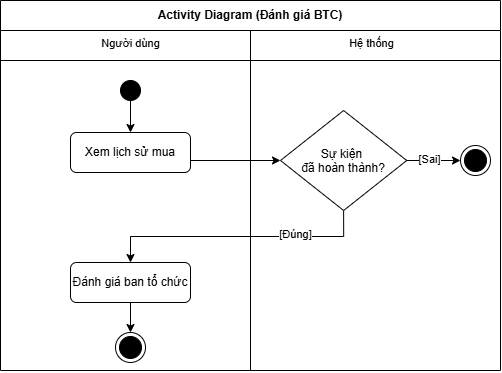

The diagram above was exported from draw.io. Its source (the exported page's mxGraphModel, read from the mxfile embedded in the PNG):
<mxGraphModel dx="1022" dy="663" grid="1" gridSize="10" guides="1" tooltips="1" connect="1" arrows="1" fold="1" page="1" pageScale="1" pageWidth="827" pageHeight="1169" math="0" shadow="0" adaptiveColors="none">
  <root>
    <mxCell id="0" />
    <mxCell id="1" parent="0" />
    <mxCell id="kYJZt4Hzfa_y3M9N9x5P-1" parent="1" style="swimlane;whiteSpace=wrap;html=1;startSize=30;labelBackgroundColor=none;" value="Activity Diagram (Đánh giá BTC&lt;span style=&quot;background-color: transparent; color: light-dark(rgb(0, 0, 0), rgb(255, 255, 255)); white-space-collapse: preserve;&quot;&gt;)&lt;/span&gt;" vertex="1">
      <mxGeometry height="370" width="500" x="400" y="180" as="geometry">
        <mxRectangle height="30" width="260" x="2480" y="280" as="alternateBounds" />
      </mxGeometry>
    </mxCell>
    <mxCell id="kYJZt4Hzfa_y3M9N9x5P-2" edge="1" parent="kYJZt4Hzfa_y3M9N9x5P-1" style="endArrow=none;html=1;labelBackgroundColor=none;fontColor=default;" value="">
      <mxGeometry height="50" relative="1" width="50" as="geometry">
        <mxPoint y="60" as="sourcePoint" />
        <mxPoint x="500" y="60" as="targetPoint" />
      </mxGeometry>
    </mxCell>
    <mxCell id="kYJZt4Hzfa_y3M9N9x5P-4" parent="kYJZt4Hzfa_y3M9N9x5P-1" style="text;html=1;align=center;verticalAlign=middle;resizable=0;points=[];autosize=1;strokeColor=none;fillColor=none;fontFamily=Helvetica;fontSource=https%3A%2F%2Ffonts.googleapis.com%2Fcss%3Ffamily%3DArchitects%2BDaughter;fontSize=11;labelBackgroundColor=none;" value="Người dùng" vertex="1">
      <mxGeometry height="30" width="80" x="90" y="28" as="geometry" />
    </mxCell>
    <mxCell id="kYJZt4Hzfa_y3M9N9x5P-5" parent="kYJZt4Hzfa_y3M9N9x5P-1" style="text;html=1;align=center;verticalAlign=middle;resizable=0;points=[];autosize=1;strokeColor=none;fillColor=none;fontFamily=Helvetica;fontSource=https%3A%2F%2Ffonts.googleapis.com%2Fcss%3Ffamily%3DArchitects%2BDaughter;fontSize=11;labelBackgroundColor=none;" value="Hệ thống" vertex="1">
      <mxGeometry height="30" width="70" x="336.24" y="28" as="geometry" />
    </mxCell>
    <mxCell id="kYJZt4Hzfa_y3M9N9x5P-6" edge="1" parent="kYJZt4Hzfa_y3M9N9x5P-1" source="XV0qi2V04wWl4t2XyQME-1" style="endArrow=classic;html=1;rounded=0;labelBackgroundColor=none;fontColor=default;" target="kYJZt4Hzfa_y3M9N9x5P-7" value="">
      <mxGeometry height="50" relative="1" width="50" as="geometry">
        <mxPoint x="130" y="94" as="sourcePoint" />
        <mxPoint x="130" y="119" as="targetPoint" />
      </mxGeometry>
    </mxCell>
    <mxCell id="kYJZt4Hzfa_y3M9N9x5P-7" parent="kYJZt4Hzfa_y3M9N9x5P-1" style="rounded=1;whiteSpace=wrap;html=1;labelBackgroundColor=none;" value="&lt;p style=&quot;white-space-collapse: preserve;&quot; dir=&quot;auto&quot;&gt;Xem lịch sử mua&lt;/p&gt;" vertex="1">
      <mxGeometry height="40" width="120" x="70" y="132" as="geometry" />
    </mxCell>
    <mxCell id="kYJZt4Hzfa_y3M9N9x5P-8" edge="1" parent="kYJZt4Hzfa_y3M9N9x5P-1" source="kYJZt4Hzfa_y3M9N9x5P-10" style="edgeStyle=orthogonalEdgeStyle;rounded=0;orthogonalLoop=1;jettySize=auto;html=1;exitX=0.5;exitY=1;exitDx=0;exitDy=0;labelBackgroundColor=none;fontColor=default;" target="kYJZt4Hzfa_y3M9N9x5P-12">
      <mxGeometry relative="1" as="geometry" />
    </mxCell>
    <mxCell id="23DKRwEEpbcLJequ18lq-6" connectable="0" parent="kYJZt4Hzfa_y3M9N9x5P-8" style="edgeLabel;html=1;align=center;verticalAlign=middle;resizable=0;points=[];" value="[Đúng]" vertex="1">
      <mxGeometry relative="1" x="-0.4281" y="-3" as="geometry">
        <mxPoint as="offset" />
      </mxGeometry>
    </mxCell>
    <mxCell id="kYJZt4Hzfa_y3M9N9x5P-11" edge="1" parent="kYJZt4Hzfa_y3M9N9x5P-1" source="kYJZt4Hzfa_y3M9N9x5P-7" style="edgeStyle=orthogonalEdgeStyle;rounded=0;orthogonalLoop=1;jettySize=auto;html=1;entryX=0;entryY=0.5;entryDx=0;entryDy=0;labelBackgroundColor=none;fontColor=default;" target="kYJZt4Hzfa_y3M9N9x5P-10">
      <mxGeometry relative="1" as="geometry">
        <Array as="points">
          <mxPoint x="163.75" y="162" />
        </Array>
        <mxPoint x="433.75" y="72" as="targetPoint" />
      </mxGeometry>
    </mxCell>
    <mxCell id="kYJZt4Hzfa_y3M9N9x5P-12" parent="kYJZt4Hzfa_y3M9N9x5P-1" style="rounded=1;whiteSpace=wrap;html=1;labelBackgroundColor=none;" value="&lt;p style=&quot;white-space-collapse: preserve;&quot; dir=&quot;auto&quot;&gt;Đánh giá ban tổ chức&lt;/p&gt;" vertex="1">
      <mxGeometry height="40" width="120" x="70" y="262" as="geometry" />
    </mxCell>
    <mxCell id="kYJZt4Hzfa_y3M9N9x5P-10" parent="kYJZt4Hzfa_y3M9N9x5P-1" style="rhombus;labelBackgroundColor=none;" value="Sự kiện &#10;đã hoàn thành?" vertex="1">
      <mxGeometry height="100" width="126.24" x="280.0000000000001" y="110" as="geometry" />
    </mxCell>
    <mxCell id="23DKRwEEpbcLJequ18lq-1" parent="kYJZt4Hzfa_y3M9N9x5P-1" style="ellipse;html=1;shape=endState;fillColor=strokeColor;" value="" vertex="1">
      <mxGeometry height="30" width="30" x="460" y="145" as="geometry" />
    </mxCell>
    <mxCell id="kYJZt4Hzfa_y3M9N9x5P-9" edge="1" parent="kYJZt4Hzfa_y3M9N9x5P-1" source="kYJZt4Hzfa_y3M9N9x5P-10" style="edgeStyle=orthogonalEdgeStyle;rounded=0;orthogonalLoop=1;jettySize=auto;html=1;labelBackgroundColor=none;fontColor=default;entryX=0;entryY=0.5;entryDx=0;entryDy=0;" target="23DKRwEEpbcLJequ18lq-1">
      <mxGeometry relative="1" as="geometry">
        <mxPoint x="456.2500000000002" y="160" as="targetPoint" />
      </mxGeometry>
    </mxCell>
    <mxCell id="23DKRwEEpbcLJequ18lq-2" connectable="0" parent="kYJZt4Hzfa_y3M9N9x5P-9" style="edgeLabel;html=1;align=center;verticalAlign=middle;resizable=0;points=[];" value="[Sai]" vertex="1">
      <mxGeometry relative="1" x="-0.2029" y="2" as="geometry">
        <mxPoint as="offset" />
      </mxGeometry>
    </mxCell>
    <mxCell id="23DKRwEEpbcLJequ18lq-7" parent="kYJZt4Hzfa_y3M9N9x5P-1" style="ellipse;html=1;shape=endState;fillColor=strokeColor;" value="" vertex="1">
      <mxGeometry height="30" width="30" x="115" y="332" as="geometry" />
    </mxCell>
    <mxCell id="kYJZt4Hzfa_y3M9N9x5P-14" edge="1" parent="kYJZt4Hzfa_y3M9N9x5P-1" source="kYJZt4Hzfa_y3M9N9x5P-12" style="endArrow=classic;html=1;rounded=0;labelBackgroundColor=none;fontColor=default;entryX=0.5;entryY=0;entryDx=0;entryDy=0;" target="23DKRwEEpbcLJequ18lq-7" value="">
      <mxGeometry height="50" relative="1" width="50" as="geometry">
        <mxPoint x="93.75" y="382" as="sourcePoint" />
        <mxPoint x="130" y="346" as="targetPoint" />
      </mxGeometry>
    </mxCell>
    <mxCell id="XV0qi2V04wWl4t2XyQME-1" parent="kYJZt4Hzfa_y3M9N9x5P-1" style="ellipse;fillColor=strokeColor;html=1;" value="" vertex="1">
      <mxGeometry height="20" width="20" x="120" y="80" as="geometry" />
    </mxCell>
    <mxCell id="kYJZt4Hzfa_y3M9N9x5P-17" edge="1" parent="1" style="endArrow=none;html=1;rounded=0;align=center;verticalAlign=top;endFill=0;labelBackgroundColor=none;endSize=6;fontColor=default;" value="">
      <mxGeometry relative="1" as="geometry">
        <mxPoint x="650" y="210" as="sourcePoint" />
        <mxPoint x="650" y="550" as="targetPoint" />
      </mxGeometry>
    </mxCell>
  </root>
</mxGraphModel>